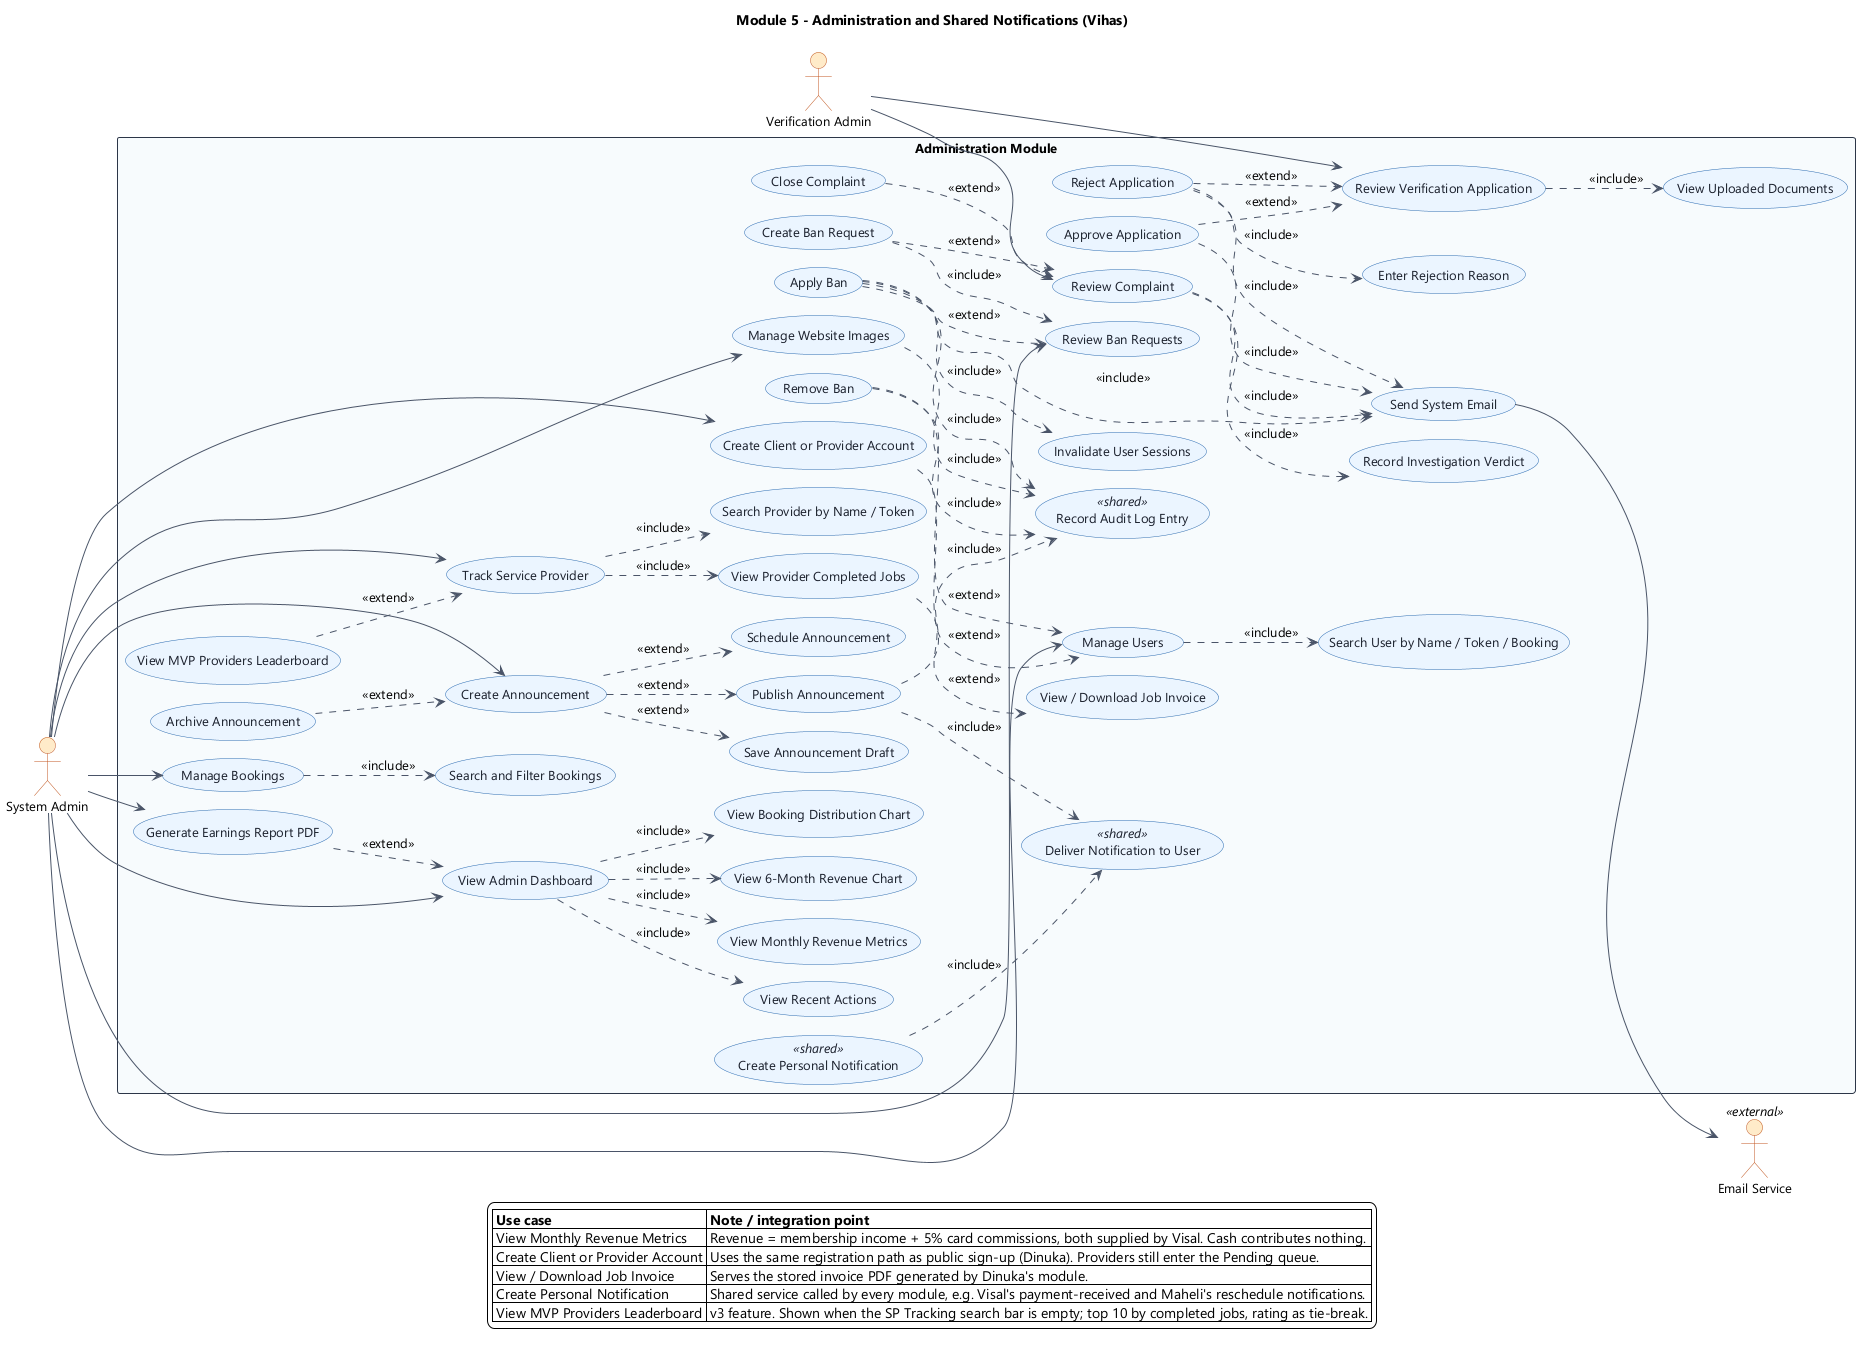

The diagram above was rendered by PlantUML. Its source (embedded in the PNG):
@startuml Module5-Administration
!pragma layout smetana
' ============================================================
' Module 5 - Administration (System Admin + Verification Admin)
' Owner: Vihas
' Ref: System Flow v4 - Sections 31-40, 45, 52.4, 52.5
' ============================================================

left to right direction
skinparam backgroundColor #FFFFFF
skinparam shadowing false
skinparam ArrowColor #4A5568
skinparam defaultFontName Segoe UI
skinparam defaultFontSize 13
skinparam usecase {
  BackgroundColor #EBF4FF
  BorderColor #2B6CB0
  FontColor #1A202C
}
skinparam rectangle {
  BackgroundColor #F7FAFC
  BorderColor #2D3748
  FontStyle bold
}
skinparam actor {
  BackgroundColor #FEEBC8
  BorderColor #C05621
}

title Module 5 - Administration and Shared Notifications (Vihas)

actor "Verification Admin" as VA
actor "System Admin" as SA
actor "Email Service" as MAIL <<external>>

rectangle "Administration Module" {

  ' ---------- Verification Admin ----------
  usecase "Review Verification Application" as UC1
  usecase "View Uploaded Documents" as UC2
  usecase "Approve Application" as UC3
  usecase "Reject Application" as UC4
  usecase "Enter Rejection Reason" as UC5

  usecase "Review Complaint" as UC6
  usecase "Record Investigation Verdict" as UC7
  usecase "Create Ban Request" as UC8
  usecase "Close Complaint" as UC9

  ' ---------- System Admin dashboard ----------
  usecase "View Admin Dashboard" as UC10
  usecase "View Monthly Revenue Metrics" as UC11
  usecase "View 6-Month Revenue Chart" as UC12
  usecase "View Booking Distribution Chart" as UC13
  usecase "View Recent Actions" as UC14
  usecase "Generate Earnings Report PDF" as UC15

  ' ---------- Bookings & users ----------
  usecase "Manage Bookings" as UC16
  usecase "Search and Filter Bookings" as UC17
  usecase "Manage Users" as UC18
  usecase "Search User by Name / Token / Booking" as UC19
  usecase "Review Ban Requests" as UC20
  usecase "Apply Ban" as UC21
  usecase "Remove Ban" as UC22
  usecase "Invalidate User Sessions" as UC23
  usecase "Create Client or Provider Account" as UC24

  ' ---------- SP Tracking ----------
  usecase "Track Service Provider" as UC25
  usecase "Search Provider by Name / Token" as UC26
  usecase "View Provider Completed Jobs" as UC27
  usecase "View / Download Job Invoice" as UC28
  usecase "View MVP Providers Leaderboard" as UC29

  ' ---------- Content & announcements ----------
  usecase "Manage Website Images" as UC30
  usecase "Create Announcement" as UC31
  usecase "Publish Announcement" as UC32
  usecase "Schedule Announcement" as UC33
  usecase "Save Announcement Draft" as UC34
  usecase "Archive Announcement" as UC35

  ' ---------- Shared services ----------
  usecase "Create Personal Notification" as UC36 <<shared>>
  usecase "Deliver Notification to User" as UC37 <<shared>>
  usecase "Record Audit Log Entry" as UC38 <<shared>>
  usecase "Send System Email" as UC39
}

' --- Actor associations -------------------------------------
VA --> UC1
VA --> UC6
SA --> UC10
SA --> UC15
SA --> UC16
SA --> UC18
SA --> UC20
SA --> UC24
SA --> UC25
SA --> UC30
SA --> UC31
UC39 --> MAIL

' --- Verification -------------------------------------------
UC1 ..> UC2 : <<include>>
UC3 ..> UC1 : <<extend>>
UC4 ..> UC1 : <<extend>>
UC4 ..> UC5 : <<include>>
UC3 ..> UC39 : <<include>>
UC4 ..> UC39 : <<include>>

' --- Complaints ---------------------------------------------
UC6 ..> UC7 : <<include>>
UC6 ..> UC39 : <<include>>
UC8 ..> UC6 : <<extend>>
UC9 ..> UC6 : <<extend>>
UC8 ..> UC20 : <<include>>

' --- Dashboard ----------------------------------------------
UC10 ..> UC11 : <<include>>
UC10 ..> UC12 : <<include>>
UC10 ..> UC13 : <<include>>
UC10 ..> UC14 : <<include>>
UC15 ..> UC10 : <<extend>>

' --- Bookings & users ---------------------------------------
UC16 ..> UC17 : <<include>>
UC18 ..> UC19 : <<include>>
UC21 ..> UC20 : <<extend>>
UC21 ..> UC23 : <<include>>
UC21 ..> UC39 : <<include>>
UC22 ..> UC18 : <<extend>>
UC24 ..> UC18 : <<extend>>

' --- SP Tracking --------------------------------------------
UC25 ..> UC26 : <<include>>
UC25 ..> UC27 : <<include>>
UC27 ..> UC28 : <<extend>>
UC29 ..> UC25 : <<extend>>

' --- Announcements ------------------------------------------
UC31 ..> UC32 : <<extend>>
UC31 ..> UC33 : <<extend>>
UC31 ..> UC34 : <<extend>>
UC35 ..> UC31 : <<extend>>
UC32 ..> UC37 : <<include>>

' --- Shared services ----------------------------------------
UC36 ..> UC37 : <<include>>
UC21 ..> UC38 : <<include>>
UC22 ..> UC38 : <<include>>
UC30 ..> UC38 : <<include>>
UC32 ..> UC38 : <<include>>

legend bottom
  |= Use case |= Note / integration point |
  | View Monthly Revenue Metrics | Revenue = membership income + 5% card commissions, both supplied by Visal. Cash contributes nothing. |
  | Create Client or Provider Account | Uses the same registration path as public sign-up (Dinuka). Providers still enter the Pending queue. |
  | View / Download Job Invoice | Serves the stored invoice PDF generated by Dinuka's module. |
  | Create Personal Notification | Shared service called by every module, e.g. Visal's payment-received and Maheli's reschedule notifications. |
  | View MVP Providers Leaderboard | v3 feature. Shown when the SP Tracking search bar is empty; top 10 by completed jobs, rating as tie-break. |
endlegend

@enduml